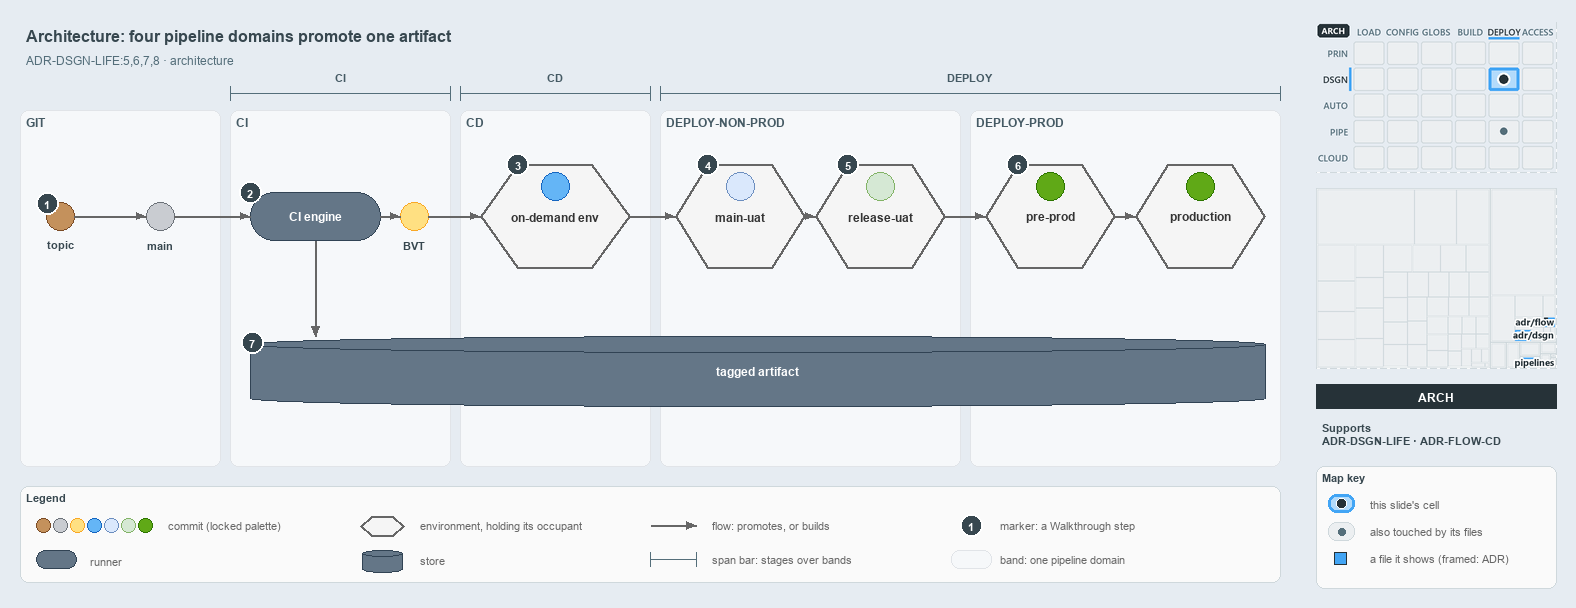

The diagram above was exported from draw.io. Its source (the exported page's mxGraphModel, read from the mxfile embedded in the PNG):
<mxGraphModel dx="1024" dy="768" grid="0" gridSize="10" guides="1" tooltips="1" connect="1" arrows="1" fold="1" page="1" pageScale="1" pageWidth="1572" pageHeight="600" background="#E6ECF2" math="0" shadow="0">
  <root>
    <mxCell id="0" />
    <mxCell id="1" parent="0" />
    <mxCell id="title" value="Architecture: four pipeline domains promote one artifact" style="text;html=1;align=left;verticalAlign=middle;fontSize=16;fontStyle=1;fontColor=#37474F;" vertex="1" parent="1">
      <mxGeometry x="20" y="14" width="1260" height="30" as="geometry" />
    </mxCell>
    <mxCell id="subtitle" value="ADR-DSGN-LIFE:5,6,7,8 &amp;#183; architecture" style="text;html=1;align=left;verticalAlign=middle;fontSize=12;fontColor=#546E7A;" vertex="1" parent="1">
      <mxGeometry x="20" y="44" width="1240" height="20" as="geometry" />
    </mxCell>
    <mxCell id="span-ci" value="" style="shape=crossbar;whiteSpace=wrap;html=1;rounded=1;fillColor=none;strokeColor=#546E7A;strokeWidth=1.5;" vertex="1" parent="1">
      <mxGeometry x="230" y="80" width="220" height="14" as="geometry" />
    </mxCell>
    <mxCell id="span-ci-label" value="CI" style="text;html=1;align=center;verticalAlign=middle;fontSize=11;fontStyle=1;fontColor=#455A64;labelBackgroundColor=#F6F8FA;" vertex="1" parent="1">
      <mxGeometry x="305" y="62" width="70" height="16" as="geometry" />
    </mxCell>
    <mxCell id="span-cd" value="" style="shape=crossbar;whiteSpace=wrap;html=1;rounded=1;fillColor=none;strokeColor=#546E7A;strokeWidth=1.5;" vertex="1" parent="1">
      <mxGeometry x="460" y="80" width="190" height="14" as="geometry" />
    </mxCell>
    <mxCell id="span-cd-label" value="CD" style="text;html=1;align=center;verticalAlign=middle;fontSize=11;fontStyle=1;fontColor=#455A64;labelBackgroundColor=#F6F8FA;" vertex="1" parent="1">
      <mxGeometry x="520" y="62" width="70" height="16" as="geometry" />
    </mxCell>
    <mxCell id="span-deploy" value="" style="shape=crossbar;whiteSpace=wrap;html=1;rounded=1;fillColor=none;strokeColor=#546E7A;strokeWidth=1.5;" vertex="1" parent="1">
      <mxGeometry x="660" y="80" width="620" height="14" as="geometry" />
    </mxCell>
    <mxCell id="span-deploy-label" value="DEPLOY" style="text;html=1;align=center;verticalAlign=middle;fontSize=11;fontStyle=1;fontColor=#455A64;labelBackgroundColor=#F6F8FA;" vertex="1" parent="1">
      <mxGeometry x="935" y="62" width="70" height="16" as="geometry" />
    </mxCell>
    <mxCell id="band-git" value="GIT" style="rounded=1;html=1;arcSize=3;fillColor=#F6F8FA;strokeColor=#E1E4E8;verticalAlign=top;align=left;spacingLeft=8;fontStyle=1;fontSize=12;fontColor=#455A64;" vertex="1" parent="1">
      <mxGeometry x="20" y="104" width="200" height="356" as="geometry" />
    </mxCell>
    <mxCell id="band-ci" value="CI" style="rounded=1;html=1;arcSize=3;fillColor=#F6F8FA;strokeColor=#E1E4E8;verticalAlign=top;align=left;spacingLeft=8;fontStyle=1;fontSize=12;fontColor=#455A64;" vertex="1" parent="1">
      <mxGeometry x="230" y="104" width="220" height="356" as="geometry" />
    </mxCell>
    <mxCell id="band-cd" value="CD" style="rounded=1;html=1;arcSize=3;fillColor=#F6F8FA;strokeColor=#E1E4E8;verticalAlign=top;align=left;spacingLeft=8;fontStyle=1;fontSize=12;fontColor=#455A64;" vertex="1" parent="1">
      <mxGeometry x="460" y="104" width="190" height="356" as="geometry" />
    </mxCell>
    <mxCell id="band-nonprod" value="DEPLOY-NON-PROD" style="rounded=1;html=1;arcSize=3;fillColor=#F6F8FA;strokeColor=#E1E4E8;verticalAlign=top;align=left;spacingLeft=8;fontStyle=1;fontSize=12;fontColor=#455A64;" vertex="1" parent="1">
      <mxGeometry x="660" y="104" width="300" height="356" as="geometry" />
    </mxCell>
    <mxCell id="band-prod" value="DEPLOY-PROD" style="rounded=1;html=1;arcSize=3;fillColor=#F6F8FA;strokeColor=#E1E4E8;verticalAlign=top;align=left;spacingLeft=8;fontStyle=1;fontSize=12;fontColor=#455A64;" vertex="1" parent="1">
      <mxGeometry x="970" y="104" width="310" height="356" as="geometry" />
    </mxCell>
    <mxCell id="dot-topic" value="" style="ellipse;html=1;fillColor=#C4915C;strokeColor=#7A4B25;strokeWidth=1.5;fontStyle=1;fontSize=11;" vertex="1" parent="1">
      <mxGeometry x="46" y="196" width="28" height="28" as="geometry" />
    </mxCell>
    <mxCell id="dot-topic-name" value="topic" style="text;html=1;align=center;verticalAlign=middle;fontSize=11;fontStyle=1;fontColor=#37474F;" vertex="1" parent="1">
      <mxGeometry x="30" y="230" width="60" height="16" as="geometry" />
    </mxCell>
    <mxCell id="dot-main" value="" style="ellipse;html=1;fillColor=#C9CCD1;strokeColor=#6B7178;strokeWidth=1.5;fontStyle=1;fontSize=11;" vertex="1" parent="1">
      <mxGeometry x="146" y="196" width="28" height="28" as="geometry" />
    </mxCell>
    <mxCell id="dot-main-name" value="main" style="text;html=1;align=center;verticalAlign=middle;fontSize=11;fontStyle=1;fontColor=#37474F;" vertex="1" parent="1">
      <mxGeometry x="115" y="230" width="90" height="16" as="geometry" />
    </mxCell>
    <mxCell id="run-ci" value="&lt;b&gt;CI engine&lt;/b&gt;" style="rounded=1;arcSize=50;whiteSpace=wrap;html=1;fillColor=#647687;strokeColor=#314354;fontColor=#FFFFFF;fontSize=12;" vertex="1" parent="1">
      <mxGeometry x="250" y="186" width="130" height="48" as="geometry" />
    </mxCell>
    <mxCell id="dot-bvt" value="" style="ellipse;html=1;fillColor=#FFE082;strokeColor=#F9A825;strokeWidth=1.5;fontStyle=1;fontSize=11;" vertex="1" parent="1">
      <mxGeometry x="400" y="196" width="28" height="28" as="geometry" />
    </mxCell>
    <mxCell id="dot-bvt-name" value="BVT" style="text;html=1;align=center;verticalAlign=middle;fontSize=11;fontStyle=1;fontColor=#37474F;" vertex="1" parent="1">
      <mxGeometry x="369" y="230" width="90" height="16" as="geometry" />
    </mxCell>
    <mxCell id="env-ondemand" value="&lt;b&gt;on-demand env&lt;/b&gt;" style="shape=hexagon;perimeter=hexagonPerimeter2;whiteSpace=wrap;html=1;fillColor=#f5f5f5;strokeColor=#666666;strokeWidth=2;fontColor=#333333;fontSize=12;" vertex="1" parent="1">
      <mxGeometry x="480" y="158" width="150" height="104" as="geometry" />
    </mxCell>
    <mxCell id="env-ondemand-occupant" value="" style="ellipse;html=1;fillColor=#64B5F6;strokeColor=#1565C0;strokeWidth=1.5;fontStyle=1;fontSize=11;" vertex="1" parent="1">
      <mxGeometry x="541" y="166" width="28" height="28" as="geometry" />
    </mxCell>
    <mxCell id="env-mainuat" value="&lt;b&gt;main-uat&lt;/b&gt;" style="shape=hexagon;perimeter=hexagonPerimeter2;whiteSpace=wrap;html=1;fillColor=#f5f5f5;strokeColor=#666666;strokeWidth=2;fontColor=#333333;fontSize=12;" vertex="1" parent="1">
      <mxGeometry x="675" y="158" width="130" height="104" as="geometry" />
    </mxCell>
    <mxCell id="env-mainuat-occupant" value="" style="ellipse;html=1;fillColor=#dae8fc;strokeColor=#6c8ebf;strokeWidth=1.5;fontStyle=1;fontSize=11;" vertex="1" parent="1">
      <mxGeometry x="726" y="166" width="28" height="28" as="geometry" />
    </mxCell>
    <mxCell id="env-releaseuat" value="&lt;b&gt;release-uat&lt;/b&gt;" style="shape=hexagon;perimeter=hexagonPerimeter2;whiteSpace=wrap;html=1;fillColor=#f5f5f5;strokeColor=#666666;strokeWidth=2;fontColor=#333333;fontSize=12;" vertex="1" parent="1">
      <mxGeometry x="815" y="158" width="130" height="104" as="geometry" />
    </mxCell>
    <mxCell id="env-releaseuat-occupant" value="" style="ellipse;html=1;fillColor=#d5e8d4;strokeColor=#82b366;strokeWidth=1.5;fontStyle=1;fontSize=11;" vertex="1" parent="1">
      <mxGeometry x="866" y="166" width="28" height="28" as="geometry" />
    </mxCell>
    <mxCell id="env-preprod" value="&lt;b&gt;pre-prod&lt;/b&gt;" style="shape=hexagon;perimeter=hexagonPerimeter2;whiteSpace=wrap;html=1;fillColor=#f5f5f5;strokeColor=#666666;strokeWidth=2;fontColor=#333333;fontSize=12;" vertex="1" parent="1">
      <mxGeometry x="985" y="158" width="130" height="104" as="geometry" />
    </mxCell>
    <mxCell id="env-preprod-occupant" value="" style="ellipse;html=1;fillColor=#60a917;strokeColor=#2D7600;strokeWidth=1.5;fontStyle=1;fontSize=11;" vertex="1" parent="1">
      <mxGeometry x="1036" y="166" width="28" height="28" as="geometry" />
    </mxCell>
    <mxCell id="env-production" value="&lt;b&gt;production&lt;/b&gt;" style="shape=hexagon;perimeter=hexagonPerimeter2;whiteSpace=wrap;html=1;fillColor=#f5f5f5;strokeColor=#666666;strokeWidth=2;fontColor=#333333;fontSize=12;" vertex="1" parent="1">
      <mxGeometry x="1135" y="158" width="130" height="104" as="geometry" />
    </mxCell>
    <mxCell id="env-production-occupant" value="" style="ellipse;html=1;fillColor=#60a917;strokeColor=#2D7600;strokeWidth=1.5;fontStyle=1;fontSize=11;" vertex="1" parent="1">
      <mxGeometry x="1186" y="166" width="28" height="28" as="geometry" />
    </mxCell>
    <mxCell id="store-artifact" value="&lt;b&gt;tagged artifact&lt;/b&gt;" style="shape=cylinder3;boundedLbl=1;backgroundOutline=1;size=8;whiteSpace=wrap;html=1;fillColor=#647687;strokeColor=#314354;fontColor=#FFFFFF;fontSize=12;" vertex="1" parent="1">
      <mxGeometry x="250" y="330" width="1015" height="70" as="geometry" />
    </mxCell>
    <mxCell id="edge-topic-main" value="" style="edgeStyle=orthogonalEdgeStyle;rounded=1;html=1;fontSize=11;endArrow=block;strokeColor=#666666;" edge="1" parent="1" source="dot-topic" target="dot-main">
      <mxGeometry relative="1" as="geometry" />
    </mxCell>
    <mxCell id="edge-main-ci" value="" style="edgeStyle=orthogonalEdgeStyle;rounded=1;html=1;fontSize=11;endArrow=block;strokeColor=#666666;" edge="1" parent="1" source="dot-main" target="run-ci">
      <mxGeometry relative="1" as="geometry" />
    </mxCell>
    <mxCell id="edge-ci-bvt" value="" style="edgeStyle=orthogonalEdgeStyle;rounded=1;html=1;fontSize=11;endArrow=block;strokeColor=#666666;" edge="1" parent="1" source="run-ci" target="dot-bvt">
      <mxGeometry relative="1" as="geometry" />
    </mxCell>
    <mxCell id="edge-bvt-ondemand" value="" style="edgeStyle=orthogonalEdgeStyle;rounded=1;html=1;fontSize=11;endArrow=block;strokeColor=#666666;" edge="1" parent="1" source="dot-bvt" target="env-ondemand">
      <mxGeometry relative="1" as="geometry" />
    </mxCell>
    <mxCell id="edge-ondemand-mainuat" value="" style="edgeStyle=orthogonalEdgeStyle;rounded=1;html=1;fontSize=11;endArrow=block;strokeColor=#666666;" edge="1" parent="1" source="env-ondemand" target="env-mainuat">
      <mxGeometry relative="1" as="geometry" />
    </mxCell>
    <mxCell id="edge-mainuat-releaseuat" value="" style="edgeStyle=orthogonalEdgeStyle;rounded=1;html=1;fontSize=11;endArrow=block;strokeColor=#666666;" edge="1" parent="1" source="env-mainuat" target="env-releaseuat">
      <mxGeometry relative="1" as="geometry" />
    </mxCell>
    <mxCell id="edge-releaseuat-preprod" value="" style="edgeStyle=orthogonalEdgeStyle;rounded=1;html=1;fontSize=11;endArrow=block;strokeColor=#666666;" edge="1" parent="1" source="env-releaseuat" target="env-preprod">
      <mxGeometry relative="1" as="geometry" />
    </mxCell>
    <mxCell id="edge-preprod-production" value="" style="edgeStyle=orthogonalEdgeStyle;rounded=1;html=1;fontSize=11;endArrow=block;strokeColor=#666666;" edge="1" parent="1" source="env-preprod" target="env-production">
      <mxGeometry relative="1" as="geometry" />
    </mxCell>
    <mxCell id="p-ci-artifact-a" value="" style="text;html=1;strokeColor=none;fillColor=none;" vertex="1" parent="1">
      <mxGeometry x="315" y="234" width="1" height="1" as="geometry" />
    </mxCell>
    <mxCell id="p-ci-artifact-b" value="" style="text;html=1;strokeColor=none;fillColor=none;" vertex="1" parent="1">
      <mxGeometry x="315" y="330" width="1" height="1" as="geometry" />
    </mxCell>
    <mxCell id="edge-ci-artifact" value="" style="edgeStyle=orthogonalEdgeStyle;rounded=1;html=1;fontSize=11;endArrow=block;strokeColor=#666666;" edge="1" parent="1" source="p-ci-artifact-a" target="p-ci-artifact-b">
      <mxGeometry relative="1" as="geometry" />
    </mxCell>
    <mxCell id="mark-1" value="1" style="ellipse;html=1;fillColor=#37474F;strokeColor=#FFFFFF;strokeWidth=2;fontColor=#FFFFFF;fontStyle=1;fontSize=11;" vertex="1" parent="1">
      <mxGeometry x="36" y="186" width="22" height="22" as="geometry" />
    </mxCell>
    <mxCell id="mark-2" value="2" style="ellipse;html=1;fillColor=#37474F;strokeColor=#FFFFFF;strokeWidth=2;fontColor=#FFFFFF;fontStyle=1;fontSize=11;" vertex="1" parent="1">
      <mxGeometry x="239" y="175" width="22" height="22" as="geometry" />
    </mxCell>
    <mxCell id="mark-3" value="3" style="ellipse;html=1;fillColor=#37474F;strokeColor=#FFFFFF;strokeWidth=2;fontColor=#FFFFFF;fontStyle=1;fontSize=11;" vertex="1" parent="1">
      <mxGeometry x="506.5" y="147" width="22" height="22" as="geometry" />
    </mxCell>
    <mxCell id="mark-4" value="4" style="ellipse;html=1;fillColor=#37474F;strokeColor=#FFFFFF;strokeWidth=2;fontColor=#FFFFFF;fontStyle=1;fontSize=11;" vertex="1" parent="1">
      <mxGeometry x="696.5" y="147" width="22" height="22" as="geometry" />
    </mxCell>
    <mxCell id="mark-5" value="5" style="ellipse;html=1;fillColor=#37474F;strokeColor=#FFFFFF;strokeWidth=2;fontColor=#FFFFFF;fontStyle=1;fontSize=11;" vertex="1" parent="1">
      <mxGeometry x="836.5" y="147" width="22" height="22" as="geometry" />
    </mxCell>
    <mxCell id="mark-6" value="6" style="ellipse;html=1;fillColor=#37474F;strokeColor=#FFFFFF;strokeWidth=2;fontColor=#FFFFFF;fontStyle=1;fontSize=11;" vertex="1" parent="1">
      <mxGeometry x="1006.5" y="147" width="22" height="22" as="geometry" />
    </mxCell>
    <mxCell id="mark-7" value="7" style="ellipse;html=1;fillColor=#37474F;strokeColor=#FFFFFF;strokeWidth=2;fontColor=#FFFFFF;fontStyle=1;fontSize=11;" vertex="1" parent="1">
      <mxGeometry x="241" y="325" width="22" height="22" as="geometry" />
    </mxCell>
    <mxCell id="legend" value="&lt;b&gt;Legend&lt;/b&gt;" style="rounded=1;whiteSpace=wrap;html=1;arcSize=6;fillColor=#FAFAFA;strokeColor=#CFD8DC;align=left;verticalAlign=top;spacing=8;fontSize=11;fontColor=#37474F;" vertex="1" parent="1">
      <mxGeometry x="20" y="480" width="1260" height="96" as="geometry" />
    </mxCell>
    <mxCell id="legend-commit-0" value="" style="ellipse;html=1;fillColor=#C4915C;strokeColor=#7A4B25;strokeWidth=1.5;fontStyle=1;fontSize=11;" vertex="1" parent="1">
      <mxGeometry x="36" y="512" width="14" height="14" as="geometry" />
    </mxCell>
    <mxCell id="legend-commit-1" value="" style="ellipse;html=1;fillColor=#C9CCD1;strokeColor=#6B7178;strokeWidth=1.5;fontStyle=1;fontSize=11;" vertex="1" parent="1">
      <mxGeometry x="53" y="512" width="14" height="14" as="geometry" />
    </mxCell>
    <mxCell id="legend-commit-2" value="" style="ellipse;html=1;fillColor=#FFE082;strokeColor=#F9A825;strokeWidth=1.5;fontStyle=1;fontSize=11;" vertex="1" parent="1">
      <mxGeometry x="70" y="512" width="14" height="14" as="geometry" />
    </mxCell>
    <mxCell id="legend-commit-3" value="" style="ellipse;html=1;fillColor=#64B5F6;strokeColor=#1565C0;strokeWidth=1.5;fontStyle=1;fontSize=11;" vertex="1" parent="1">
      <mxGeometry x="87" y="512" width="14" height="14" as="geometry" />
    </mxCell>
    <mxCell id="legend-commit-4" value="" style="ellipse;html=1;fillColor=#dae8fc;strokeColor=#6c8ebf;strokeWidth=1.5;fontStyle=1;fontSize=11;" vertex="1" parent="1">
      <mxGeometry x="104" y="512" width="14" height="14" as="geometry" />
    </mxCell>
    <mxCell id="legend-commit-5" value="" style="ellipse;html=1;fillColor=#d5e8d4;strokeColor=#82b366;strokeWidth=1.5;fontStyle=1;fontSize=11;" vertex="1" parent="1">
      <mxGeometry x="121" y="512" width="14" height="14" as="geometry" />
    </mxCell>
    <mxCell id="legend-commit-6" value="" style="ellipse;html=1;fillColor=#60a917;strokeColor=#2D7600;strokeWidth=1.5;fontStyle=1;fontSize=11;" vertex="1" parent="1">
      <mxGeometry x="138" y="512" width="14" height="14" as="geometry" />
    </mxCell>
    <mxCell id="legend-commit-text" value="commit (locked palette)" style="text;html=1;align=left;verticalAlign=middle;fontSize=11;fontColor=#666666;" vertex="1" parent="1">
      <mxGeometry x="162" y="509" width="180" height="20" as="geometry" />
    </mxCell>
    <mxCell id="legend-runner" value="" style="rounded=1;arcSize=50;whiteSpace=wrap;html=1;fillColor=#647687;strokeColor=#314354;fontColor=#FFFFFF;fontSize=12;" vertex="1" parent="1">
      <mxGeometry x="36" y="544" width="40" height="18" as="geometry" />
    </mxCell>
    <mxCell id="legend-runner-text" value="runner" style="text;html=1;align=left;verticalAlign=middle;fontSize=11;fontColor=#666666;" vertex="1" parent="1">
      <mxGeometry x="84" y="543" width="180" height="20" as="geometry" />
    </mxCell>
    <mxCell id="legend-env" value="" style="shape=hexagon;perimeter=hexagonPerimeter2;whiteSpace=wrap;html=1;fillColor=#f5f5f5;strokeColor=#666666;strokeWidth=2;fontColor=#333333;fontSize=12;" vertex="1" parent="1">
      <mxGeometry x="360" y="510" width="44" height="20" as="geometry" />
    </mxCell>
    <mxCell id="legend-env-text" value="environment, holding its occupant" style="text;html=1;align=left;verticalAlign=middle;fontSize=11;fontColor=#666666;" vertex="1" parent="1">
      <mxGeometry x="414" y="509" width="220" height="20" as="geometry" />
    </mxCell>
    <mxCell id="legend-store" value="" style="shape=cylinder3;boundedLbl=1;backgroundOutline=1;size=8;whiteSpace=wrap;html=1;fillColor=#647687;strokeColor=#314354;fontColor=#FFFFFF;fontSize=12;" vertex="1" parent="1">
      <mxGeometry x="362" y="544" width="40" height="22" as="geometry" />
    </mxCell>
    <mxCell id="legend-store-text" value="store" style="text;html=1;align=left;verticalAlign=middle;fontSize=11;fontColor=#666666;" vertex="1" parent="1">
      <mxGeometry x="414" y="543" width="200" height="20" as="geometry" />
    </mxCell>
    <mxCell id="legend-flow-a" value="" style="text;html=1;strokeColor=none;fillColor=none;" vertex="1" parent="1">
      <mxGeometry x="650" y="519" width="1" height="1" as="geometry" />
    </mxCell>
    <mxCell id="legend-flow-b" value="" style="text;html=1;strokeColor=none;fillColor=none;" vertex="1" parent="1">
      <mxGeometry x="696" y="519" width="1" height="1" as="geometry" />
    </mxCell>
    <mxCell id="legend-flow" value="" style="edgeStyle=orthogonalEdgeStyle;rounded=1;html=1;fontSize=11;endArrow=block;strokeColor=#666666;" edge="1" parent="1" source="legend-flow-a" target="legend-flow-b">
      <mxGeometry relative="1" as="geometry" />
    </mxCell>
    <mxCell id="legend-flow-text" value="flow: promotes, or builds" style="text;html=1;align=left;verticalAlign=middle;fontSize=11;fontColor=#666666;" vertex="1" parent="1">
      <mxGeometry x="706" y="509" width="220" height="20" as="geometry" />
    </mxCell>
    <mxCell id="legend-span" value="" style="shape=crossbar;whiteSpace=wrap;html=1;rounded=1;fillColor=none;strokeColor=#546E7A;strokeWidth=1.5;" vertex="1" parent="1">
      <mxGeometry x="650" y="546" width="46" height="14" as="geometry" />
    </mxCell>
    <mxCell id="legend-span-text" value="span bar: stages over bands" style="text;html=1;align=left;verticalAlign=middle;fontSize=11;fontColor=#666666;" vertex="1" parent="1">
      <mxGeometry x="706" y="543" width="220" height="20" as="geometry" />
    </mxCell>
    <mxCell id="legend-mark" value="1" style="ellipse;html=1;fillColor=#37474F;strokeColor=#FFFFFF;strokeWidth=2;fontColor=#FFFFFF;fontStyle=1;fontSize=11;" vertex="1" parent="1">
      <mxGeometry x="960" y="508" width="22" height="22" as="geometry" />
    </mxCell>
    <mxCell id="legend-mark-text" value="marker: a Walkthrough step" style="text;html=1;align=left;verticalAlign=middle;fontSize=11;fontColor=#666666;" vertex="1" parent="1">
      <mxGeometry x="994" y="509" width="220" height="20" as="geometry" />
    </mxCell>
    <mxCell id="legend-band" value="" style="rounded=1;html=1;arcSize=3;fillColor=#F6F8FA;strokeColor=#E1E4E8;" vertex="1" parent="1">
      <mxGeometry x="951" y="544" width="40" height="18" as="geometry" />
    </mxCell>
    <mxCell id="legend-band-text" value="band: one pipeline domain" style="text;html=1;align=left;verticalAlign=middle;fontSize=11;fontColor=#666666;" vertex="1" parent="1">
      <mxGeometry x="994" y="543" width="220" height="20" as="geometry" />
    </mxCell>
    <mxCell id="minimap-stack" value="" style="shape=image;html=1;imageAspect=0;aspect=fixed;verticalLabelPosition=bottom;strokeColor=#CFD8DC;dashed=1;fillColor=#FAFAFA;image=data:image/png,(base64 omitted: 15752 chars);" vertex="1" parent="1">
      <mxGeometry x="1316" y="16" width="240" height="150" as="geometry" />
    </mxCell>
    <mxCell id="minimap-tree" value="" style="shape=image;html=1;imageAspect=0;aspect=fixed;verticalLabelPosition=bottom;strokeColor=#CFD8DC;dashed=1;fillColor=#FAFAFA;image=data:image/png,(base64 omitted: 11184 chars);" vertex="1" parent="1">
      <mxGeometry x="1316" y="182" width="240" height="180" as="geometry" />
    </mxCell>
    <mxCell id="lens-badge" value="ARCH" style="rounded=0;whiteSpace=wrap;html=1;align=center;verticalAlign=middle;fontSize=12;fontStyle=1;fontColor=#FFFFFF;fillColor=#263238;strokeColor=none;" vertex="1" parent="1">
      <mxGeometry x="1316" y="378" width="240" height="24" as="geometry" />
    </mxCell>
    <mxCell id="supports" value="&lt;b&gt;Supports&lt;/b&gt;&lt;br&gt;ADR-DSGN-LIFE &amp;#183; ADR-FLOW-CD" style="text;html=1;whiteSpace=wrap;align=left;verticalAlign=top;fontSize=11;fontColor=#37474F;" vertex="1" parent="1">
      <mxGeometry x="1316" y="410" width="240" height="46" as="geometry" />
    </mxCell>
    <mxCell id="mapkey" value="&lt;b&gt;Map key&lt;/b&gt;" style="rounded=1;whiteSpace=wrap;html=1;arcSize=6;fillColor=#FAFAFA;strokeColor=#CFD8DC;align=left;verticalAlign=top;spacing=8;fontSize=11;fontColor=#37474F;" vertex="1" parent="1">
      <mxGeometry x="1316" y="460" width="240" height="122" as="geometry" />
    </mxCell>
    <mxCell id="mapkey-here" value="" style="rounded=1;arcSize=20;html=1;fillColor=#B3DBFB;strokeColor=#42A5F5;strokeWidth=3;" vertex="1" parent="1">
      <mxGeometry x="1328" y="488" width="26" height="18" as="geometry" />
    </mxCell>
    <mxCell id="mapkey-here-dot" value="" style="ellipse;html=1;fillColor=#263238;strokeColor=#FFFFFF;strokeWidth=1.5;" vertex="1" parent="1">
      <mxGeometry x="1336" y="492" width="10" height="10" as="geometry" />
    </mxCell>
    <mxCell id="mapkey-here-text" value="this slide's cell" style="text;html=1;align=left;verticalAlign=middle;fontSize=11;fontColor=#666666;" vertex="1" parent="1">
      <mxGeometry x="1364" y="487" width="180" height="20" as="geometry" />
    </mxCell>
    <mxCell id="mapkey-touched" value="" style="rounded=1;arcSize=20;html=1;fillColor=#ECEFF1;strokeColor=#CFD8DC;" vertex="1" parent="1">
      <mxGeometry x="1328" y="516" width="26" height="18" as="geometry" />
    </mxCell>
    <mxCell id="mapkey-touched-dot" value="" style="ellipse;html=1;fillColor=#546E7A;strokeColor=none;" vertex="1" parent="1">
      <mxGeometry x="1338" y="522" width="7" height="7" as="geometry" />
    </mxCell>
    <mxCell id="mapkey-touched-text" value="also touched by its files" style="text;html=1;align=left;verticalAlign=middle;fontSize=11;fontColor=#666666;" vertex="1" parent="1">
      <mxGeometry x="1364" y="515" width="180" height="20" as="geometry" />
    </mxCell>
    <mxCell id="mapkey-file" value="" style="rounded=0;html=1;fillColor=#42A5F5;strokeColor=#263238;strokeWidth=1.5;" vertex="1" parent="1">
      <mxGeometry x="1334" y="546" width="12" height="12" as="geometry" />
    </mxCell>
    <mxCell id="mapkey-file-text" value="a file it shows (framed: ADR)" style="text;html=1;align=left;verticalAlign=middle;fontSize=11;fontColor=#666666;" vertex="1" parent="1">
      <mxGeometry x="1364" y="542" width="180" height="20" as="geometry" />
    </mxCell>
  </root>
</mxGraphModel>